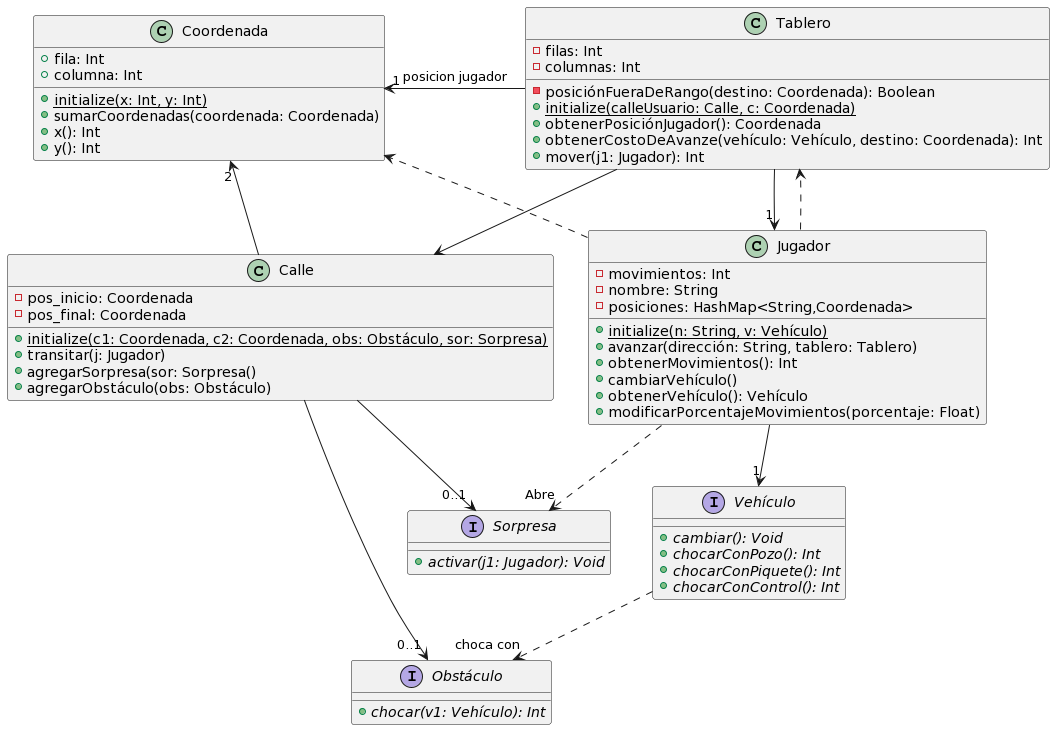

The diagram above was rendered by PlantUML. Its source (embedded in the PNG):
@startuml
class Tablero{
-filas: Int
-columnas: Int
-posiciónFueraDeRango(destino: Coordenada): Boolean
+{static}initialize(calleUsuario: Calle, c: Coordenada)
+obtenerPosiciónJugador(): Coordenada
+obtenerCostoDeAvanze(vehículo: Vehículo, destino: Coordenada): Int
+mover(j1: Jugador): Int
}

class Calle{
-pos_inicio: Coordenada
-pos_final: Coordenada
+{static}initialize(c1: Coordenada, c2: Coordenada, obs: Obstáculo, sor: Sorpresa)
+transitar(j: Jugador)
+agregarSorpresa(sor: Sorpresa()
+agregarObstáculo(obs: Obstáculo)
}

class Jugador{
-movimientos: Int
-nombre: String
-posiciones: HashMap<String,Coordenada>
+{static}initialize(n: String, v: Vehículo)
+avanzar(dirección: String, tablero: Tablero)
+obtenerMovimientos(): Int
+cambiarVehículo()
+obtenerVehículo(): Vehículo
+modificarPorcentajeMovimientos(porcentaje: Float)
}

interface Vehículo{
+{abstract} cambiar(): Void
+{abstract} chocarConPozo(): Int
+{abstract} chocarConPiquete(): Int
+{abstract} chocarConControl(): Int
}

interface Sorpresa{
+{abstract}activar(j1: Jugador): Void
}

interface Obstáculo{
+{abstract}chocar(v1: Vehículo): Int
}

class Coordenada{
+fila: Int
+columna: Int
+{static}initialize(x: Int, y: Int)
+sumarCoordenadas(coordenada: Coordenada)
+x(): Int
+y(): Int
}

Jugador --> "1" Vehículo
Tablero --> "1" Jugador
Jugador ..> Tablero
Vehículo ..> "choca con" Obstáculo 
Calle --> "0..1" Obstáculo
Calle --> "0..1" Sorpresa
Jugador ..> "Abre" Sorpresa
Tablero -left-> "1" Coordenada: posicion jugador
Tablero --> Calle
Calle --> "2" Coordenada
Jugador ..> Coordenada
@enduml